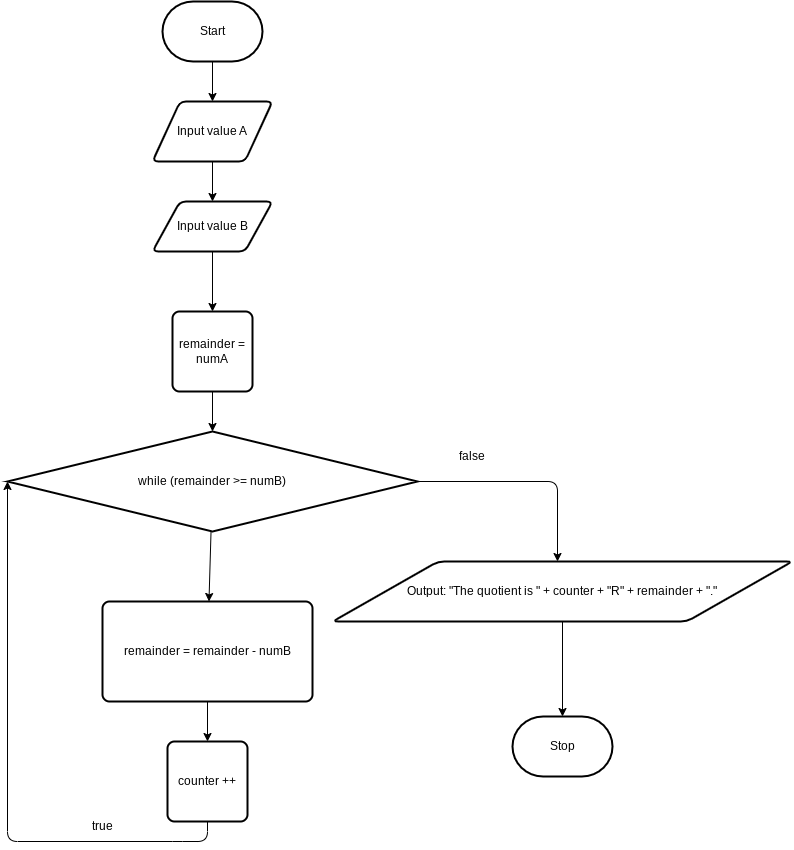

The diagram above was exported from draw.io. Its source (the exported page's mxGraphModel, read from the mxfile embedded in the PNG):
<mxGraphModel dx="955" dy="727" grid="1" gridSize="10" guides="1" tooltips="1" connect="1" arrows="1" fold="1" page="1" pageScale="1" pageWidth="850" pageHeight="1100" math="0" shadow="0">
  <root>
    <mxCell id="0" />
    <mxCell id="1" parent="0" />
    <mxCell id="7" style="edgeStyle=none;html=1;" parent="1" source="2" target="3" edge="1">
      <mxGeometry relative="1" as="geometry" />
    </mxCell>
    <mxCell id="2" value="Start" style="strokeWidth=2;html=1;shape=mxgraph.flowchart.terminator;whiteSpace=wrap;" parent="1" vertex="1">
      <mxGeometry x="300" y="260" width="100" height="60" as="geometry" />
    </mxCell>
    <mxCell id="12" style="edgeStyle=none;html=1;" parent="1" source="3" target="11" edge="1">
      <mxGeometry relative="1" as="geometry" />
    </mxCell>
    <mxCell id="3" value="Input value A" style="shape=parallelogram;html=1;strokeWidth=2;perimeter=parallelogramPerimeter;whiteSpace=wrap;rounded=1;arcSize=12;size=0.23;" parent="1" vertex="1">
      <mxGeometry x="290" y="360" width="120" height="60" as="geometry" />
    </mxCell>
    <mxCell id="42" style="edgeStyle=none;html=1;" edge="1" parent="1" source="11" target="41">
      <mxGeometry relative="1" as="geometry" />
    </mxCell>
    <mxCell id="11" value="Input value B" style="shape=parallelogram;html=1;strokeWidth=2;perimeter=parallelogramPerimeter;whiteSpace=wrap;rounded=1;arcSize=12;size=0.23;" parent="1" vertex="1">
      <mxGeometry x="290" y="460" width="120" height="50" as="geometry" />
    </mxCell>
    <mxCell id="20" value="" style="edgeStyle=none;html=1;" parent="1" source="15" target="16" edge="1">
      <mxGeometry relative="1" as="geometry" />
    </mxCell>
    <mxCell id="22" style="edgeStyle=none;html=1;entryX=0.5;entryY=0;entryDx=0;entryDy=0;entryPerimeter=0;exitX=1;exitY=0.5;exitDx=0;exitDy=0;exitPerimeter=0;" parent="1" source="15" edge="1">
      <mxGeometry relative="1" as="geometry">
        <mxPoint x="695" y="820" as="targetPoint" />
        <Array as="points">
          <mxPoint x="695" y="740" />
        </Array>
      </mxGeometry>
    </mxCell>
    <mxCell id="15" value="while (remainder &amp;gt;= numB)" style="strokeWidth=2;html=1;shape=mxgraph.flowchart.decision;whiteSpace=wrap;" parent="1" vertex="1">
      <mxGeometry x="145" y="690" width="410" height="100" as="geometry" />
    </mxCell>
    <mxCell id="19" style="edgeStyle=none;html=1;entryX=0.5;entryY=0;entryDx=0;entryDy=0;" parent="1" source="16" target="17" edge="1">
      <mxGeometry relative="1" as="geometry" />
    </mxCell>
    <mxCell id="16" value="remainder = remainder - numB" style="rounded=1;whiteSpace=wrap;html=1;absoluteArcSize=1;arcSize=14;strokeWidth=2;" parent="1" vertex="1">
      <mxGeometry x="240" y="860" width="210" height="100" as="geometry" />
    </mxCell>
    <mxCell id="21" style="edgeStyle=none;html=1;entryX=0;entryY=0.5;entryDx=0;entryDy=0;entryPerimeter=0;" parent="1" source="17" target="15" edge="1">
      <mxGeometry relative="1" as="geometry">
        <Array as="points">
          <mxPoint x="345" y="1100" />
          <mxPoint x="320" y="1100" />
          <mxPoint x="145" y="1100" />
        </Array>
      </mxGeometry>
    </mxCell>
    <mxCell id="17" value="counter ++" style="rounded=1;whiteSpace=wrap;html=1;absoluteArcSize=1;arcSize=14;strokeWidth=2;" parent="1" vertex="1">
      <mxGeometry x="305" y="1000" width="80" height="80" as="geometry" />
    </mxCell>
    <mxCell id="29" style="edgeStyle=none;html=1;entryX=0.5;entryY=0;entryDx=0;entryDy=0;entryPerimeter=0;exitX=0.5;exitY=1;exitDx=0;exitDy=0;" parent="1" target="26" edge="1">
      <mxGeometry relative="1" as="geometry">
        <mxPoint x="700" y="880" as="sourcePoint" />
      </mxGeometry>
    </mxCell>
    <mxCell id="40" style="edgeStyle=none;html=1;exitX=0.5;exitY=1;exitDx=0;exitDy=0;exitPerimeter=0;entryX=0.25;entryY=1;entryDx=0;entryDy=0;" parent="1" source="26" edge="1">
      <mxGeometry relative="1" as="geometry">
        <mxPoint x="715" y="1020" as="targetPoint" />
      </mxGeometry>
    </mxCell>
    <mxCell id="26" value="Stop" style="strokeWidth=2;html=1;shape=mxgraph.flowchart.terminator;whiteSpace=wrap;" parent="1" vertex="1">
      <mxGeometry x="650" y="975" width="100" height="60" as="geometry" />
    </mxCell>
    <mxCell id="32" value="false" style="text;html=1;strokeColor=none;fillColor=none;align=center;verticalAlign=middle;whiteSpace=wrap;rounded=0;" parent="1" vertex="1">
      <mxGeometry x="580" y="700" width="60" height="30" as="geometry" />
    </mxCell>
    <mxCell id="34" value="true" style="text;html=1;strokeColor=none;fillColor=none;align=center;verticalAlign=middle;whiteSpace=wrap;rounded=0;" parent="1" vertex="1">
      <mxGeometry x="210" y="1070" width="60" height="30" as="geometry" />
    </mxCell>
    <mxCell id="38" value="Output: &quot;The quotient is &quot; + counter + &quot;R&quot; + remainder + &quot;.&quot;" style="shape=parallelogram;html=1;strokeWidth=2;perimeter=parallelogramPerimeter;whiteSpace=wrap;rounded=1;arcSize=12;size=0.23;" parent="1" vertex="1">
      <mxGeometry x="470" y="820" width="460" height="60" as="geometry" />
    </mxCell>
    <mxCell id="43" style="edgeStyle=none;html=1;entryX=0.5;entryY=0;entryDx=0;entryDy=0;entryPerimeter=0;" edge="1" parent="1" source="41" target="15">
      <mxGeometry relative="1" as="geometry" />
    </mxCell>
    <mxCell id="41" value="remainder = numA" style="rounded=1;whiteSpace=wrap;html=1;absoluteArcSize=1;arcSize=14;strokeWidth=2;" vertex="1" parent="1">
      <mxGeometry x="310" y="570" width="80" height="80" as="geometry" />
    </mxCell>
  </root>
</mxGraphModel>